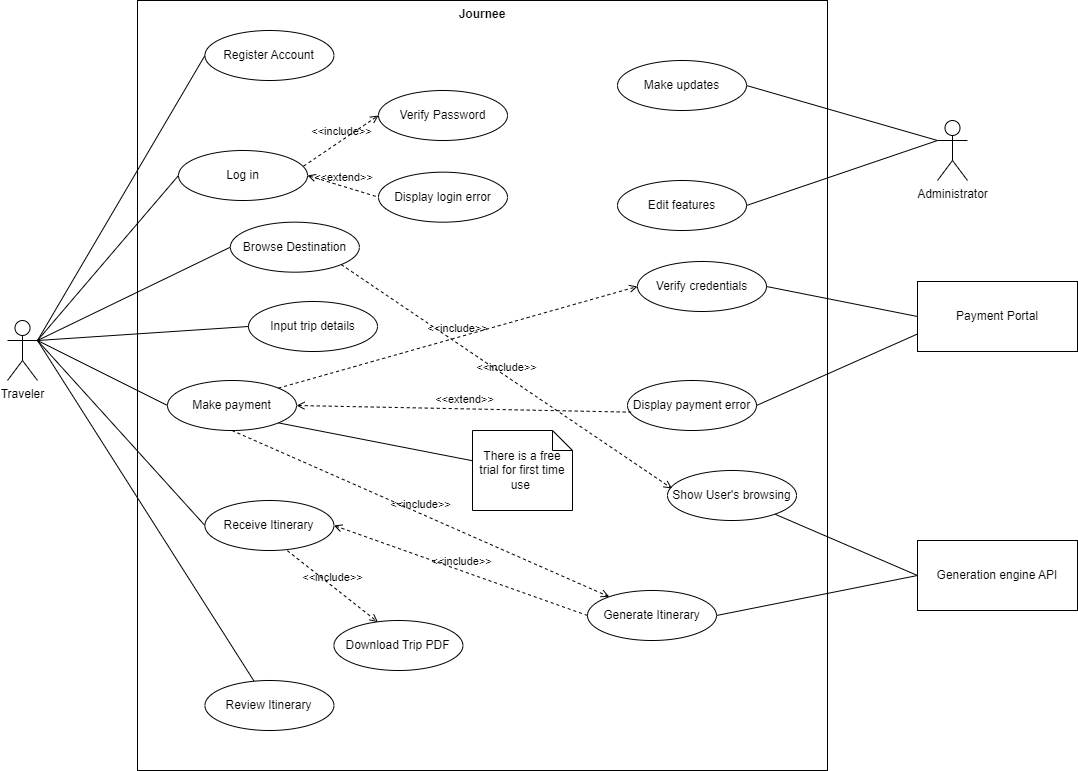

The diagram above was exported from draw.io. Its source (the exported page's mxGraphModel, read from the mxfile embedded in the PNG):
<mxGraphModel dx="2100" dy="1130" grid="1" gridSize="10" guides="1" tooltips="1" connect="1" arrows="1" fold="1" page="1" pageScale="1" pageWidth="1920" pageHeight="1200" background="none" math="0" shadow="0">
  <root>
    <mxCell id="0" />
    <mxCell id="1" parent="0" />
    <mxCell id="2" value="Journee" style="shape=rect;html=1;verticalAlign=top;fontStyle=1;whiteSpace=wrap;align=center;noLabel=0;rounded=0;labelBackgroundColor=none;" vertex="1" parent="1">
      <mxGeometry x="280" y="80" width="690" height="770" as="geometry" />
    </mxCell>
    <mxCell id="3" style="rounded=0;orthogonalLoop=1;jettySize=auto;html=1;exitX=1;exitY=0.3333333333333333;exitDx=0;exitDy=0;exitPerimeter=0;entryX=0;entryY=0.5;entryDx=0;entryDy=0;endArrow=none;endFill=0;labelBackgroundColor=none;fontColor=default;" edge="1" source="9" target="12" parent="1">
      <mxGeometry relative="1" as="geometry" />
    </mxCell>
    <mxCell id="4" style="rounded=0;orthogonalLoop=1;jettySize=auto;html=1;exitX=1;exitY=0.3333333333333333;exitDx=0;exitDy=0;exitPerimeter=0;entryX=0;entryY=0.5;entryDx=0;entryDy=0;endArrow=none;endFill=0;labelBackgroundColor=none;fontColor=default;" edge="1" source="9" target="11" parent="1">
      <mxGeometry relative="1" as="geometry" />
    </mxCell>
    <mxCell id="5" style="rounded=0;orthogonalLoop=1;jettySize=auto;html=1;exitX=1;exitY=0.3333333333333333;exitDx=0;exitDy=0;exitPerimeter=0;entryX=0;entryY=0.5;entryDx=0;entryDy=0;endArrow=none;endFill=0;labelBackgroundColor=none;fontColor=default;" edge="1" source="9" target="10" parent="1">
      <mxGeometry relative="1" as="geometry" />
    </mxCell>
    <mxCell id="6" style="rounded=0;orthogonalLoop=1;jettySize=auto;html=1;exitX=1;exitY=0.3333333333333333;exitDx=0;exitDy=0;exitPerimeter=0;entryX=0;entryY=0.5;entryDx=0;entryDy=0;endArrow=none;endFill=0;labelBackgroundColor=none;fontColor=default;" edge="1" source="9" target="20" parent="1">
      <mxGeometry relative="1" as="geometry" />
    </mxCell>
    <mxCell id="7" style="rounded=0;orthogonalLoop=1;jettySize=auto;html=1;exitX=1;exitY=0.3333333333333333;exitDx=0;exitDy=0;exitPerimeter=0;entryX=0;entryY=0.5;entryDx=0;entryDy=0;endArrow=none;endFill=0;labelBackgroundColor=none;fontColor=default;" edge="1" source="9" target="21" parent="1">
      <mxGeometry relative="1" as="geometry" />
    </mxCell>
    <mxCell id="8" style="rounded=0;orthogonalLoop=1;jettySize=auto;html=1;endArrow=none;endFill=0;exitX=1;exitY=0.3333333333333333;exitDx=0;exitDy=0;exitPerimeter=0;labelBackgroundColor=none;fontColor=default;" edge="1" source="9" target="25" parent="1">
      <mxGeometry relative="1" as="geometry">
        <mxPoint x="190" y="420" as="sourcePoint" />
      </mxGeometry>
    </mxCell>
    <mxCell id="9" value="Traveler" style="shape=umlActor;verticalLabelPosition=bottom;verticalAlign=top;html=1;outlineConnect=0;rounded=0;labelBackgroundColor=none;" vertex="1" parent="1">
      <mxGeometry x="150" y="400" width="30" height="60" as="geometry" />
    </mxCell>
    <mxCell id="10" value="Register Account" style="ellipse;whiteSpace=wrap;html=1;fixedWidth=0;rounded=0;labelBackgroundColor=none;" vertex="1" parent="1">
      <mxGeometry x="347.43" y="110" width="129" height="50" as="geometry" />
    </mxCell>
    <mxCell id="11" value="Log in" style="ellipse;whiteSpace=wrap;html=1;fixedWidth=0;rounded=0;labelBackgroundColor=none;" vertex="1" parent="1">
      <mxGeometry x="321" y="230" width="129" height="50" as="geometry" />
    </mxCell>
    <mxCell id="12" value="Browse Destination" style="ellipse;whiteSpace=wrap;html=1;fixedWidth=0;rounded=0;labelBackgroundColor=none;" vertex="1" parent="1">
      <mxGeometry x="372.86" y="301.67" width="129" height="50" as="geometry" />
    </mxCell>
    <mxCell id="13" value="Input trip details" style="ellipse;whiteSpace=wrap;html=1;fixedWidth=0;rounded=0;labelBackgroundColor=none;" vertex="1" parent="1">
      <mxGeometry x="391" y="381" width="129" height="50" as="geometry" />
    </mxCell>
    <mxCell id="14" style="edgeStyle=none;rounded=0;orthogonalLoop=1;jettySize=auto;html=1;exitX=0;exitY=0.5;exitDx=0;exitDy=0;entryX=1;entryY=0.5;entryDx=0;entryDy=0;endArrow=none;endFill=0;labelBackgroundColor=none;fontColor=default;" edge="1" source="16" target="37" parent="1">
      <mxGeometry relative="1" as="geometry" />
    </mxCell>
    <mxCell id="15" style="edgeStyle=none;rounded=0;orthogonalLoop=1;jettySize=auto;html=1;exitX=0;exitY=0.5;exitDx=0;exitDy=0;endArrow=none;endFill=0;labelBackgroundColor=none;fontColor=default;" edge="1" source="16" target="40" parent="1">
      <mxGeometry relative="1" as="geometry" />
    </mxCell>
    <mxCell id="16" value="Generation engine API" style="html=1;align=center;verticalAlign=middle;dashed=0;whiteSpace=wrap;rounded=0;labelBackgroundColor=none;" vertex="1" parent="1">
      <mxGeometry x="1060" y="620" width="160" height="70" as="geometry" />
    </mxCell>
    <mxCell id="17" style="edgeStyle=none;rounded=0;orthogonalLoop=1;jettySize=auto;html=1;entryX=1;entryY=0.5;entryDx=0;entryDy=0;endArrow=none;endFill=0;exitX=0;exitY=0.3333333333333333;exitDx=0;exitDy=0;exitPerimeter=0;labelBackgroundColor=none;fontColor=default;" edge="1" source="19" target="38" parent="1">
      <mxGeometry relative="1" as="geometry">
        <mxPoint x="1070" y="200" as="sourcePoint" />
      </mxGeometry>
    </mxCell>
    <mxCell id="18" style="edgeStyle=none;rounded=0;orthogonalLoop=1;jettySize=auto;html=1;endArrow=none;endFill=0;exitX=0;exitY=0.3333333333333333;exitDx=0;exitDy=0;exitPerimeter=0;entryX=1;entryY=0.5;entryDx=0;entryDy=0;labelBackgroundColor=none;fontColor=default;" edge="1" source="19" target="39" parent="1">
      <mxGeometry relative="1" as="geometry" />
    </mxCell>
    <mxCell id="19" value="Administrator" style="shape=umlActor;verticalLabelPosition=bottom;verticalAlign=top;html=1;rounded=0;labelBackgroundColor=none;" vertex="1" parent="1">
      <mxGeometry x="1080" y="200" width="30" height="60" as="geometry" />
    </mxCell>
    <mxCell id="20" value="Make payment" style="ellipse;whiteSpace=wrap;html=1;fixedWidth=0;rounded=0;labelBackgroundColor=none;" vertex="1" parent="1">
      <mxGeometry x="310" y="460" width="129" height="50" as="geometry" />
    </mxCell>
    <mxCell id="21" value="Receive Itinerary" style="ellipse;whiteSpace=wrap;html=1;fixedWidth=0;rounded=0;labelBackgroundColor=none;" vertex="1" parent="1">
      <mxGeometry x="347.43" y="580" width="129" height="50" as="geometry" />
    </mxCell>
    <mxCell id="22" value="" style="edgeStyle=none;html=1;endArrow=none;verticalAlign=bottom;rounded=0;exitX=1;exitY=0.3333333333333333;exitDx=0;exitDy=0;exitPerimeter=0;entryX=0;entryY=0.5;entryDx=0;entryDy=0;labelBackgroundColor=none;fontColor=default;" edge="1" source="9" target="13" parent="1">
      <mxGeometry width="160" relative="1" as="geometry">
        <mxPoint x="210" y="450" as="sourcePoint" />
        <mxPoint x="370" y="450" as="targetPoint" />
      </mxGeometry>
    </mxCell>
    <mxCell id="23" value="&amp;lt;&amp;lt;include&amp;gt;&amp;gt;" style="edgeStyle=none;html=1;endArrow=open;verticalAlign=bottom;dashed=1;labelBackgroundColor=none;rounded=0;entryX=0.341;entryY=0.032;entryDx=0;entryDy=0;entryPerimeter=0;exitX=0.639;exitY=1.004;exitDx=0;exitDy=0;exitPerimeter=0;fontColor=default;" edge="1" source="21" target="24" parent="1">
      <mxGeometry width="160" relative="1" as="geometry">
        <mxPoint x="430" y="630" as="sourcePoint" />
        <mxPoint x="590" y="630" as="targetPoint" />
      </mxGeometry>
    </mxCell>
    <mxCell id="24" value="Download Trip PDF" style="ellipse;whiteSpace=wrap;html=1;rounded=0;labelBackgroundColor=none;" vertex="1" parent="1">
      <mxGeometry x="476.43" y="700" width="129" height="50" as="geometry" />
    </mxCell>
    <mxCell id="25" value="Review Itinerary" style="ellipse;whiteSpace=wrap;html=1;rounded=0;labelBackgroundColor=none;" vertex="1" parent="1">
      <mxGeometry x="347.43" y="760" width="129" height="50" as="geometry" />
    </mxCell>
    <mxCell id="26" value="&amp;lt;&amp;lt;include&amp;gt;&amp;gt;" style="edgeStyle=none;html=1;endArrow=open;verticalAlign=bottom;dashed=1;labelBackgroundColor=none;rounded=0;entryX=0;entryY=0.5;entryDx=0;entryDy=0;exitX=0.97;exitY=0.312;exitDx=0;exitDy=0;exitPerimeter=0;fontColor=default;" edge="1" source="11" target="27" parent="1">
      <mxGeometry width="160" relative="1" as="geometry">
        <mxPoint x="420" y="210" as="sourcePoint" />
        <mxPoint x="570" y="210" as="targetPoint" />
      </mxGeometry>
    </mxCell>
    <mxCell id="27" value="Verify Password" style="ellipse;whiteSpace=wrap;html=1;rounded=0;labelBackgroundColor=none;" vertex="1" parent="1">
      <mxGeometry x="521" y="170" width="129" height="50" as="geometry" />
    </mxCell>
    <mxCell id="28" value="Display login error" style="ellipse;whiteSpace=wrap;html=1;rounded=0;labelBackgroundColor=none;" vertex="1" parent="1">
      <mxGeometry x="521" y="251.67000000000002" width="129" height="50" as="geometry" />
    </mxCell>
    <mxCell id="29" value="&amp;lt;&amp;lt;extend&amp;gt;&amp;gt;" style="edgeStyle=none;html=1;startArrow=open;endArrow=none;startSize=6;verticalAlign=bottom;dashed=1;labelBackgroundColor=none;rounded=0;exitX=1;exitY=0.5;exitDx=0;exitDy=0;entryX=0;entryY=0.5;entryDx=0;entryDy=0;fontColor=default;" edge="1" source="11" target="28" parent="1">
      <mxGeometry width="160" relative="1" as="geometry">
        <mxPoint x="540" y="250" as="sourcePoint" />
        <mxPoint x="700" y="250" as="targetPoint" />
      </mxGeometry>
    </mxCell>
    <mxCell id="30" value="Verify credentials" style="ellipse;whiteSpace=wrap;html=1;rounded=0;labelBackgroundColor=none;" vertex="1" parent="1">
      <mxGeometry x="780" y="341" width="129" height="50" as="geometry" />
    </mxCell>
    <mxCell id="31" value="&amp;lt;&amp;lt;include&amp;gt;&amp;gt;" style="edgeStyle=none;html=1;endArrow=open;verticalAlign=bottom;dashed=1;labelBackgroundColor=none;rounded=0;exitX=1;exitY=0;exitDx=0;exitDy=0;entryX=0;entryY=0.5;entryDx=0;entryDy=0;fontColor=default;" edge="1" source="20" target="30" parent="1">
      <mxGeometry width="160" relative="1" as="geometry">
        <mxPoint x="540" y="390" as="sourcePoint" />
        <mxPoint x="700" y="390" as="targetPoint" />
      </mxGeometry>
    </mxCell>
    <mxCell id="32" value="Display payment error" style="ellipse;whiteSpace=wrap;html=1;rounded=0;labelBackgroundColor=none;" vertex="1" parent="1">
      <mxGeometry x="770" y="460" width="129" height="50" as="geometry" />
    </mxCell>
    <mxCell id="33" value="&amp;lt;&amp;lt;extend&amp;gt;&amp;gt;" style="edgeStyle=none;html=1;startArrow=open;endArrow=none;startSize=6;verticalAlign=bottom;dashed=1;labelBackgroundColor=none;rounded=0;entryX=0.028;entryY=0.633;entryDx=0;entryDy=0;entryPerimeter=0;exitX=1;exitY=0.5;exitDx=0;exitDy=0;fontColor=default;" edge="1" source="20" target="32" parent="1">
      <mxGeometry width="160" relative="1" as="geometry">
        <mxPoint x="540" y="390" as="sourcePoint" />
        <mxPoint x="700" y="390" as="targetPoint" />
      </mxGeometry>
    </mxCell>
    <mxCell id="34" style="edgeStyle=none;rounded=0;orthogonalLoop=1;jettySize=auto;html=1;exitX=0;exitY=0.5;exitDx=0;exitDy=0;endArrow=none;endFill=0;entryX=1;entryY=0.5;entryDx=0;entryDy=0;labelBackgroundColor=none;fontColor=default;" edge="1" source="36" target="30" parent="1">
      <mxGeometry relative="1" as="geometry" />
    </mxCell>
    <mxCell id="35" style="edgeStyle=none;rounded=0;orthogonalLoop=1;jettySize=auto;html=1;exitX=0;exitY=0.75;exitDx=0;exitDy=0;entryX=1;entryY=0.5;entryDx=0;entryDy=0;endArrow=none;endFill=0;labelBackgroundColor=none;fontColor=default;" edge="1" source="36" target="32" parent="1">
      <mxGeometry relative="1" as="geometry" />
    </mxCell>
    <mxCell id="36" value="Payment Portal" style="html=1;align=center;verticalAlign=middle;dashed=0;whiteSpace=wrap;rounded=0;labelBackgroundColor=none;" vertex="1" parent="1">
      <mxGeometry x="1060" y="361" width="160" height="70" as="geometry" />
    </mxCell>
    <mxCell id="37" value="Generate Itinerary" style="ellipse;whiteSpace=wrap;html=1;rounded=0;labelBackgroundColor=none;" vertex="1" parent="1">
      <mxGeometry x="730" y="670" width="129" height="50" as="geometry" />
    </mxCell>
    <mxCell id="38" value="Make updates" style="ellipse;whiteSpace=wrap;html=1;rounded=0;labelBackgroundColor=none;" vertex="1" parent="1">
      <mxGeometry x="760" y="140" width="129" height="50" as="geometry" />
    </mxCell>
    <mxCell id="39" value="Edit features" style="ellipse;whiteSpace=wrap;html=1;rounded=0;labelBackgroundColor=none;" vertex="1" parent="1">
      <mxGeometry x="760" y="260" width="129" height="50" as="geometry" />
    </mxCell>
    <mxCell id="40" value="Show User's browsing" style="ellipse;whiteSpace=wrap;html=1;rounded=0;labelBackgroundColor=none;" vertex="1" parent="1">
      <mxGeometry x="810" y="550" width="129" height="50" as="geometry" />
    </mxCell>
    <mxCell id="41" value="&amp;lt;&amp;lt;include&amp;gt;&amp;gt;" style="edgeStyle=none;html=1;endArrow=open;verticalAlign=bottom;dashed=1;labelBackgroundColor=none;rounded=0;entryX=1;entryY=0.5;entryDx=0;entryDy=0;exitX=0;exitY=0.5;exitDx=0;exitDy=0;fontColor=default;" edge="1" source="37" target="21" parent="1">
      <mxGeometry width="160" relative="1" as="geometry">
        <mxPoint x="580" y="700" as="sourcePoint" />
        <mxPoint x="740" y="700" as="targetPoint" />
      </mxGeometry>
    </mxCell>
    <mxCell id="42" value="&amp;lt;&amp;lt;include&amp;gt;&amp;gt;" style="edgeStyle=none;html=1;endArrow=open;verticalAlign=bottom;dashed=1;labelBackgroundColor=none;rounded=0;exitX=0.5;exitY=1;exitDx=0;exitDy=0;fontColor=default;" edge="1" source="20" target="37" parent="1">
      <mxGeometry width="160" relative="1" as="geometry">
        <mxPoint x="530" y="600" as="sourcePoint" />
        <mxPoint x="690" y="600" as="targetPoint" />
      </mxGeometry>
    </mxCell>
    <mxCell id="43" value="&amp;lt;&amp;lt;include&amp;gt;&amp;gt;" style="edgeStyle=none;html=1;endArrow=open;verticalAlign=bottom;dashed=1;labelBackgroundColor=none;rounded=0;entryX=0.035;entryY=0.36;entryDx=0;entryDy=0;entryPerimeter=0;exitX=1;exitY=1;exitDx=0;exitDy=0;fontColor=default;" edge="1" source="12" target="40" parent="1">
      <mxGeometry width="160" relative="1" as="geometry">
        <mxPoint x="510" y="360" as="sourcePoint" />
        <mxPoint x="670" y="360" as="targetPoint" />
      </mxGeometry>
    </mxCell>
    <mxCell id="44" style="rounded=0;orthogonalLoop=1;jettySize=auto;html=1;entryX=1;entryY=1;entryDx=0;entryDy=0;endArrow=none;endFill=0;labelBackgroundColor=none;fontColor=default;" edge="1" source="45" target="20" parent="1">
      <mxGeometry relative="1" as="geometry" />
    </mxCell>
    <mxCell id="45" value="There is a free trial for first time use&amp;nbsp;" style="shape=note;size=20;whiteSpace=wrap;html=1;rounded=0;labelBackgroundColor=none;" vertex="1" parent="1">
      <mxGeometry x="615" y="510" width="100" height="80" as="geometry" />
    </mxCell>
  </root>
</mxGraphModel>